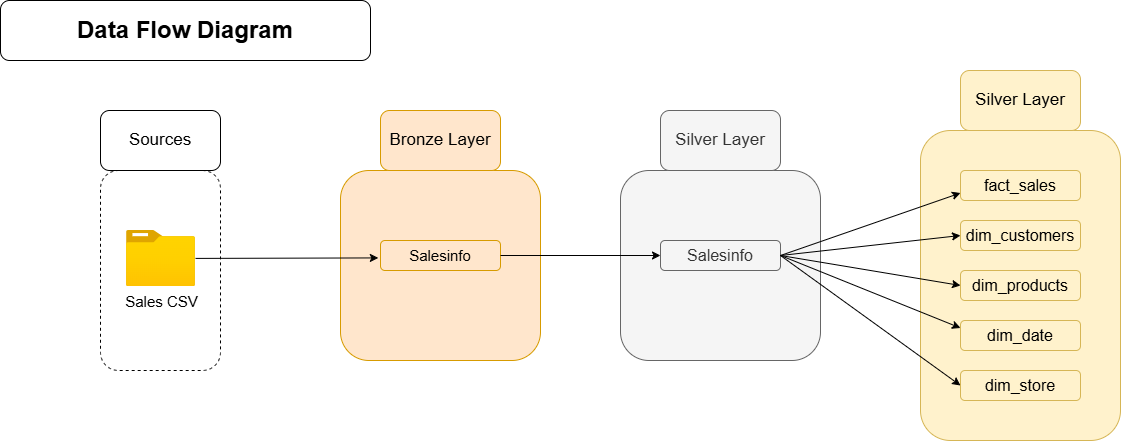

The diagram above was exported from draw.io. Its source (the exported page's mxGraphModel, read from the mxfile embedded in the PNG):
<mxGraphModel dx="1157" dy="751" grid="1" gridSize="10" guides="1" tooltips="1" connect="1" arrows="1" fold="1" page="1" pageScale="1" pageWidth="850" pageHeight="1100" math="0" shadow="0">
  <root>
    <mxCell id="0" />
    <mxCell id="1" parent="0" />
    <mxCell id="bIvUIfr7lpqI8h7-_UhX-1" parent="1" style="rounded=1;whiteSpace=wrap;html=1;fillColor=none;dashed=1;" value="" vertex="1">
      <mxGeometry height="200" width="120" x="120" y="280" as="geometry" />
    </mxCell>
    <mxCell id="bIvUIfr7lpqI8h7-_UhX-2" parent="1" style="rounded=1;whiteSpace=wrap;html=1;fillStyle=auto;fontSize=17;" value="Sources" vertex="1">
      <mxGeometry height="60" width="120" x="120" y="220" as="geometry" />
    </mxCell>
    <mxCell id="bIvUIfr7lpqI8h7-_UhX-3" parent="1" style="image;aspect=fixed;html=1;points=[];align=center;fontSize=15;image=img/lib/azure2/general/Folder_Blank.svg;" value="Sales CSV" vertex="1">
      <mxGeometry height="56" width="69" x="146" y="340" as="geometry" />
    </mxCell>
    <mxCell id="bIvUIfr7lpqI8h7-_UhX-5" parent="1" style="rounded=1;whiteSpace=wrap;html=1;fillColor=#ffe6cc;strokeColor=#d79b00;" value="" vertex="1">
      <mxGeometry height="190" width="200" x="360" y="280" as="geometry" />
    </mxCell>
    <mxCell id="bIvUIfr7lpqI8h7-_UhX-6" parent="1" style="rounded=1;whiteSpace=wrap;html=1;fillStyle=auto;fontSize=17;fillColor=#ffe6cc;strokeColor=#d79b00;" value="Bronze Layer" vertex="1">
      <mxGeometry height="60" width="120" x="400" y="220" as="geometry" />
    </mxCell>
    <mxCell id="bIvUIfr7lpqI8h7-_UhX-7" parent="1" style="rounded=1;whiteSpace=wrap;html=1;fillColor=#ffe6cc;strokeColor=#d79b00;fontSize=15;" value="Salesinfo" vertex="1">
      <mxGeometry height="30" width="120" x="400" y="350" as="geometry" />
    </mxCell>
    <mxCell id="bIvUIfr7lpqI8h7-_UhX-27" parent="1" style="rounded=1;whiteSpace=wrap;html=1;fontSize=24;fontStyle=1" value="Data Flow Diagram" vertex="1">
      <mxGeometry height="60" width="370" x="20" y="110" as="geometry" />
    </mxCell>
    <mxCell id="swvYHTWxz2KhN5aWGR1A-1" parent="1" style="rounded=1;whiteSpace=wrap;html=1;fillColor=#f5f5f5;strokeColor=#666666;fontColor=#333333;" value="" vertex="1">
      <mxGeometry height="190" width="200" x="640" y="280" as="geometry" />
    </mxCell>
    <mxCell id="swvYHTWxz2KhN5aWGR1A-2" parent="1" style="rounded=1;whiteSpace=wrap;html=1;fillStyle=auto;fontSize=17;fillColor=#f5f5f5;strokeColor=#666666;fontColor=#333333;" value="Silver Layer" vertex="1">
      <mxGeometry height="60" width="120" x="680" y="220" as="geometry" />
    </mxCell>
    <mxCell id="swvYHTWxz2KhN5aWGR1A-11" edge="1" parent="1" source="swvYHTWxz2KhN5aWGR1A-3" style="edgeStyle=orthogonalEdgeStyle;rounded=0;orthogonalLoop=1;jettySize=auto;html=1;startArrow=classic;startFill=1;endArrow=none;endFill=0;" target="bIvUIfr7lpqI8h7-_UhX-7">
      <mxGeometry relative="1" as="geometry" />
    </mxCell>
    <mxCell id="swvYHTWxz2KhN5aWGR1A-3" parent="1" style="rounded=1;whiteSpace=wrap;html=1;fillColor=#f5f5f5;strokeColor=#666666;fontColor=#333333;fontSize=16;" value="Salesinfo" vertex="1">
      <mxGeometry height="30" width="120" x="680" y="350" as="geometry" />
    </mxCell>
    <mxCell id="swvYHTWxz2KhN5aWGR1A-20" edge="1" parent="1" source="bIvUIfr7lpqI8h7-_UhX-3" style="endArrow=classic;html=1;rounded=0;" value="">
      <mxGeometry height="50" relative="1" width="50" as="geometry">
        <mxPoint x="240.00000000000009" y="367.56000000000006" as="sourcePoint" />
        <mxPoint x="397.84" y="367.40999999999997" as="targetPoint" />
      </mxGeometry>
    </mxCell>
    <mxCell id="swvYHTWxz2KhN5aWGR1A-26" parent="1" style="rounded=1;whiteSpace=wrap;html=1;fillColor=#fff2cc;strokeColor=#d6b656;" value="" vertex="1">
      <mxGeometry height="310" width="200" x="940" y="240" as="geometry" />
    </mxCell>
    <mxCell id="swvYHTWxz2KhN5aWGR1A-27" parent="1" style="rounded=1;whiteSpace=wrap;html=1;fillStyle=auto;fontSize=17;fillColor=#fff2cc;strokeColor=#d6b656;" value="Silver Layer" vertex="1">
      <mxGeometry height="60" width="120" x="980" y="180" as="geometry" />
    </mxCell>
    <mxCell id="swvYHTWxz2KhN5aWGR1A-28" parent="1" style="rounded=1;whiteSpace=wrap;html=1;fillColor=#fff2cc;strokeColor=#d6b656;fontSize=16;" value="fact_sales" vertex="1">
      <mxGeometry height="30" width="120" x="980" y="280" as="geometry" />
    </mxCell>
    <mxCell id="swvYHTWxz2KhN5aWGR1A-29" parent="1" style="rounded=1;whiteSpace=wrap;html=1;fillColor=#fff2cc;strokeColor=#d6b656;fontSize=16;" value="dim_customers" vertex="1">
      <mxGeometry height="30" width="120" x="980" y="330" as="geometry" />
    </mxCell>
    <mxCell id="swvYHTWxz2KhN5aWGR1A-30" parent="1" style="rounded=1;whiteSpace=wrap;html=1;fillColor=#fff2cc;strokeColor=#d6b656;fontSize=16;" value="dim_products" vertex="1">
      <mxGeometry height="30" width="120" x="980" y="380" as="geometry" />
    </mxCell>
    <mxCell id="swvYHTWxz2KhN5aWGR1A-35" edge="1" parent="1" source="swvYHTWxz2KhN5aWGR1A-3" style="endArrow=classic;html=1;rounded=0;exitX=1;exitY=0.5;exitDx=0;exitDy=0;entryX=0;entryY=0.75;entryDx=0;entryDy=0;" target="swvYHTWxz2KhN5aWGR1A-28" value="">
      <mxGeometry height="50" relative="1" width="50" as="geometry">
        <mxPoint x="800" y="415.8965517241379" as="sourcePoint" />
        <mxPoint x="910" y="370" as="targetPoint" />
      </mxGeometry>
    </mxCell>
    <mxCell id="Yxr2nw9MdHPXiKUox2QO-1" parent="1" style="rounded=1;whiteSpace=wrap;html=1;fillColor=#fff2cc;strokeColor=#d6b656;fontSize=16;" value="dim_date" vertex="1">
      <mxGeometry height="30" width="120" x="980" y="430" as="geometry" />
    </mxCell>
    <mxCell id="Yxr2nw9MdHPXiKUox2QO-2" parent="1" style="rounded=1;whiteSpace=wrap;html=1;fillColor=#fff2cc;strokeColor=#d6b656;fontSize=16;" value="dim_store" vertex="1">
      <mxGeometry height="30" width="120" x="980" y="480" as="geometry" />
    </mxCell>
    <mxCell id="Yxr2nw9MdHPXiKUox2QO-3" edge="1" parent="1" source="swvYHTWxz2KhN5aWGR1A-3" style="endArrow=classic;html=1;rounded=0;exitX=1;exitY=0.5;exitDx=0;exitDy=0;entryX=0;entryY=0.5;entryDx=0;entryDy=0;" target="swvYHTWxz2KhN5aWGR1A-29" value="">
      <mxGeometry height="50" relative="1" width="50" as="geometry">
        <mxPoint x="890" y="372" as="sourcePoint" />
        <mxPoint x="1060" y="350" as="targetPoint" />
      </mxGeometry>
    </mxCell>
    <mxCell id="Yxr2nw9MdHPXiKUox2QO-4" edge="1" parent="1" source="swvYHTWxz2KhN5aWGR1A-3" style="endArrow=classic;html=1;rounded=0;exitX=1;exitY=0.5;exitDx=0;exitDy=0;entryX=0;entryY=0.5;entryDx=0;entryDy=0;" target="swvYHTWxz2KhN5aWGR1A-30" value="">
      <mxGeometry height="50" relative="1" width="50" as="geometry">
        <mxPoint x="880" y="462" as="sourcePoint" />
        <mxPoint x="1050" y="440" as="targetPoint" />
      </mxGeometry>
    </mxCell>
    <mxCell id="Yxr2nw9MdHPXiKUox2QO-5" edge="1" parent="1" source="swvYHTWxz2KhN5aWGR1A-3" style="endArrow=classic;html=1;rounded=0;exitX=1;exitY=0.5;exitDx=0;exitDy=0;entryX=0;entryY=0.25;entryDx=0;entryDy=0;" target="Yxr2nw9MdHPXiKUox2QO-1" value="">
      <mxGeometry height="50" relative="1" width="50" as="geometry">
        <mxPoint x="850" y="502" as="sourcePoint" />
        <mxPoint x="1020" y="480" as="targetPoint" />
      </mxGeometry>
    </mxCell>
    <mxCell id="Yxr2nw9MdHPXiKUox2QO-6" edge="1" parent="1" source="swvYHTWxz2KhN5aWGR1A-3" style="endArrow=classic;html=1;rounded=0;exitX=1;exitY=0.5;exitDx=0;exitDy=0;entryX=0;entryY=0.5;entryDx=0;entryDy=0;" target="Yxr2nw9MdHPXiKUox2QO-2" value="">
      <mxGeometry height="50" relative="1" width="50" as="geometry">
        <mxPoint x="870" y="512" as="sourcePoint" />
        <mxPoint x="1040" y="490" as="targetPoint" />
      </mxGeometry>
    </mxCell>
  </root>
</mxGraphModel>